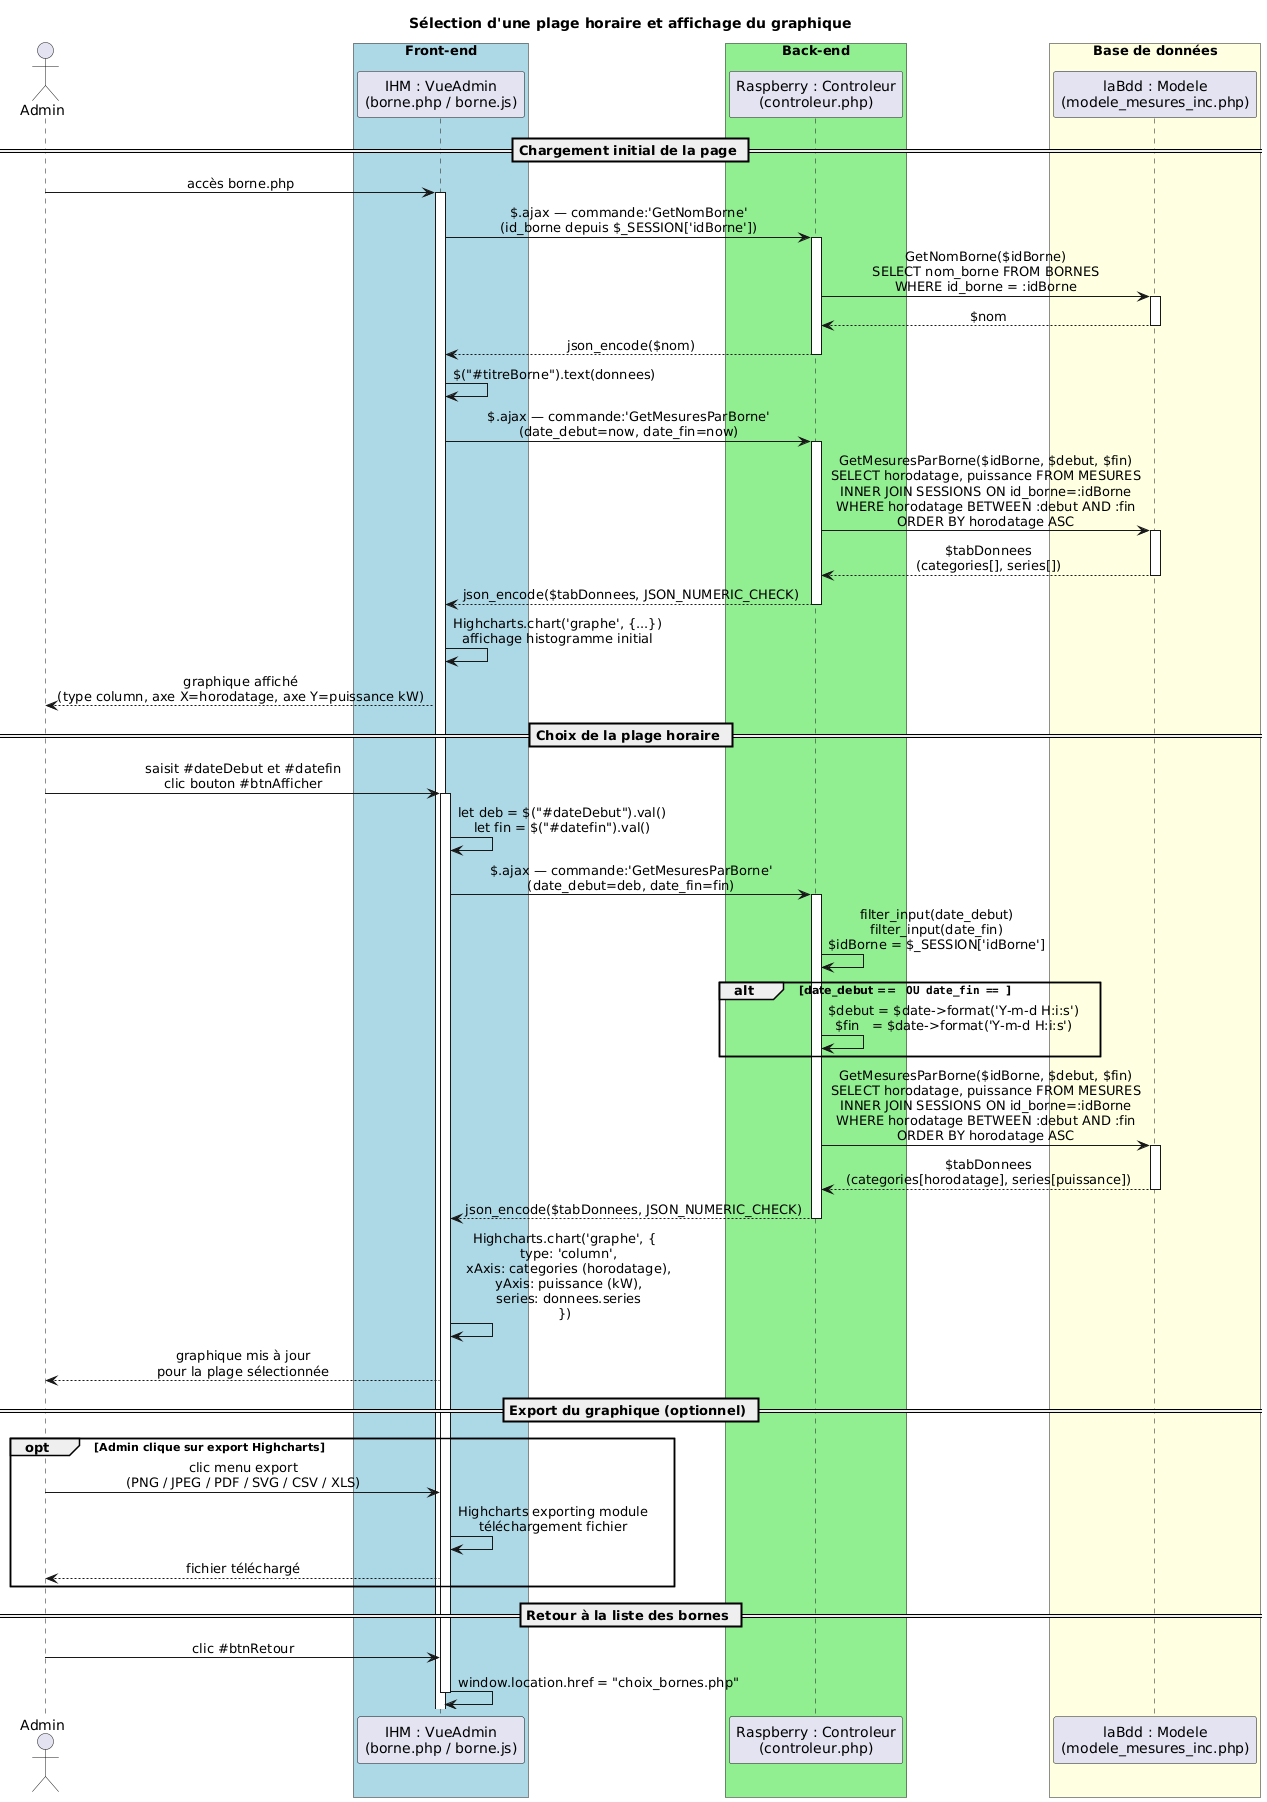

The diagram above was rendered by PlantUML. Its source (embedded in the PNG):
@startuml
title Sélection d'une plage horaire et affichage du graphique

skinparam sequenceMessageAlign center
skinparam responseMessageBelowArrow true

actor Admin

box "Front-end" #LightBlue
    participant "IHM : VueAdmin\n(borne.php / borne.js)" as VUE
end box

box "Back-end" #LightGreen
    participant "Raspberry : Controleur\n(controleur.php)" as CTRL
end box

box "Base de données" #LightYellow
    participant "laBdd : Modele\n(modele_mesures_inc.php)" as MODELE
end box

== Chargement initial de la page ==

Admin -> VUE : accès borne.php
activate VUE

VUE -> CTRL : $.ajax — commande:'GetNomBorne'\n(id_borne depuis $_SESSION['idBorne'])
activate CTRL

CTRL -> MODELE : GetNomBorne($idBorne)\nSELECT nom_borne FROM BORNES\nWHERE id_borne = :idBorne
activate MODELE

MODELE --> CTRL : $nom
deactivate MODELE

CTRL --> VUE : json_encode($nom)
deactivate CTRL

VUE -> VUE : $("#titreBorne").text(donnees)

VUE -> CTRL : $.ajax — commande:'GetMesuresParBorne'\n(date_debut=now, date_fin=now)
activate CTRL

CTRL -> MODELE : GetMesuresParBorne($idBorne, $debut, $fin)\nSELECT horodatage, puissance FROM MESURES\nINNER JOIN SESSIONS ON id_borne=:idBorne\nWHERE horodatage BETWEEN :debut AND :fin\nORDER BY horodatage ASC
activate MODELE

MODELE --> CTRL : $tabDonnees\n(categories[], series[])
deactivate MODELE

CTRL --> VUE : json_encode($tabDonnees, JSON_NUMERIC_CHECK)
deactivate CTRL

VUE -> VUE : Highcharts.chart('graphe', {...})\naffichage histogramme initial

VUE --> Admin : graphique affiché\n(type column, axe X=horodatage, axe Y=puissance kW)

== Choix de la plage horaire ==

Admin -> VUE : saisit #dateDebut et #datefin\nclic bouton #btnAfficher
activate VUE

VUE -> VUE : let deb = $("#dateDebut").val()\nlet fin = $("#datefin").val()

VUE -> CTRL : $.ajax — commande:'GetMesuresParBorne'\n(date_debut=deb, date_fin=fin)
activate CTRL

CTRL -> CTRL : filter_input(date_debut)\nfilter_input(date_fin)\n$idBorne = $_SESSION['idBorne']

alt date_debut == "" OU date_fin == ""
    CTRL -> CTRL : $debut = $date->format('Y-m-d H:i:s')\n$fin   = $date->format('Y-m-d H:i:s')
end

CTRL -> MODELE : GetMesuresParBorne($idBorne, $debut, $fin)\nSELECT horodatage, puissance FROM MESURES\nINNER JOIN SESSIONS ON id_borne=:idBorne\nWHERE horodatage BETWEEN :debut AND :fin\nORDER BY horodatage ASC
activate MODELE

MODELE --> CTRL : $tabDonnees\n(categories[horodatage], series[puissance])
deactivate MODELE

CTRL --> VUE : json_encode($tabDonnees, JSON_NUMERIC_CHECK)
deactivate CTRL

VUE -> VUE : Highcharts.chart('graphe', {\n  type: 'column',\n  xAxis: categories (horodatage),\n  yAxis: puissance (kW),\n  series: donnees.series\n})

VUE --> Admin : graphique mis à jour\npour la plage sélectionnée

== Export du graphique (optionnel) ==

opt Admin clique sur export Highcharts
    Admin -> VUE : clic menu export\n(PNG / JPEG / PDF / SVG / CSV / XLS)
    VUE -> VUE : Highcharts exporting module\ntéléchargement fichier
    VUE --> Admin : fichier téléchargé
end

== Retour à la liste des bornes ==

Admin -> VUE : clic #btnRetour
VUE -> VUE : window.location.href = "choix_bornes.php"
deactivate VUE
@enduml